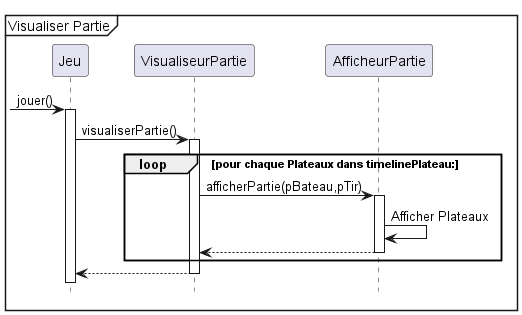

The diagram above was rendered by PlantUML. Its source (embedded in the PNG):
@startuml
hide footbox
mainframe Visualiser Partie

participant Jeu
participant VisualiseurPartie
participant AfficheurPartie

-> Jeu : jouer()
activate Jeu
Jeu -> VisualiseurPartie : visualiserPartie()
activate VisualiseurPartie
loop pour chaque Plateaux dans timelinePlateau:
    VisualiseurPartie -> AfficheurPartie : afficherPartie(pBateau,pTir)
    activate AfficheurPartie
    AfficheurPartie -> AfficheurPartie : Afficher Plateaux
    AfficheurPartie --> VisualiseurPartie
    deactivate AfficheurPartie
end
VisualiseurPartie --> Jeu
deactivate VisualiseurPartie

@enduml